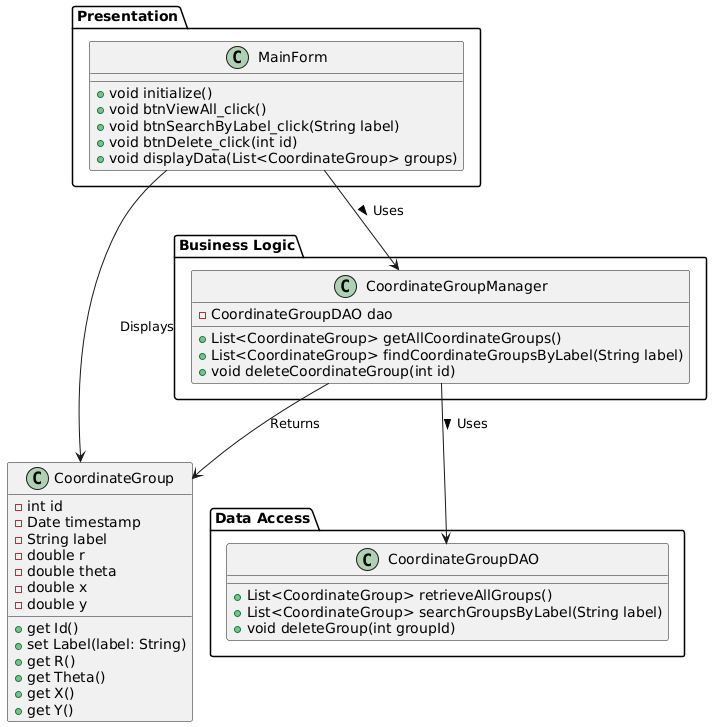

The diagram above was rendered by PlantUML. Its source (embedded in the PNG):
@startuml ThreeTierArchitecture

package "Presentation" {
    class MainForm {
        + void initialize()
        + void btnViewAll_click()
        + void btnSearchByLabel_click(String label)
        + void btnDelete_click(int id)
        + void displayData(List<CoordinateGroup> groups)
    }
}

package "Business Logic" {
    class CoordinateGroupManager {
        - CoordinateGroupDAO dao
        
        + List<CoordinateGroup> getAllCoordinateGroups()
        + List<CoordinateGroup> findCoordinateGroupsByLabel(String label)
        + void deleteCoordinateGroup(int id)
    }
}

package "Data Access" {
    class CoordinateGroupDAO {
        + List<CoordinateGroup> retrieveAllGroups()
        + List<CoordinateGroup> searchGroupsByLabel(String label)
        + void deleteGroup(int groupId)
    }
}

class CoordinateGroup {
    - int id
    - Date timestamp
    - String label
    - double r
    - double theta
    - double x
    - double y
    
    + get Id()
    + set Label(label: String)
    + get R()
    + get Theta()
    + get X()
    + get Y()
}

MainForm --> CoordinateGroupManager : Uses > 
CoordinateGroupManager --> CoordinateGroupDAO : Uses >
CoordinateGroupManager --> CoordinateGroup : Returns
MainForm --> CoordinateGroup : Displays

@enduml